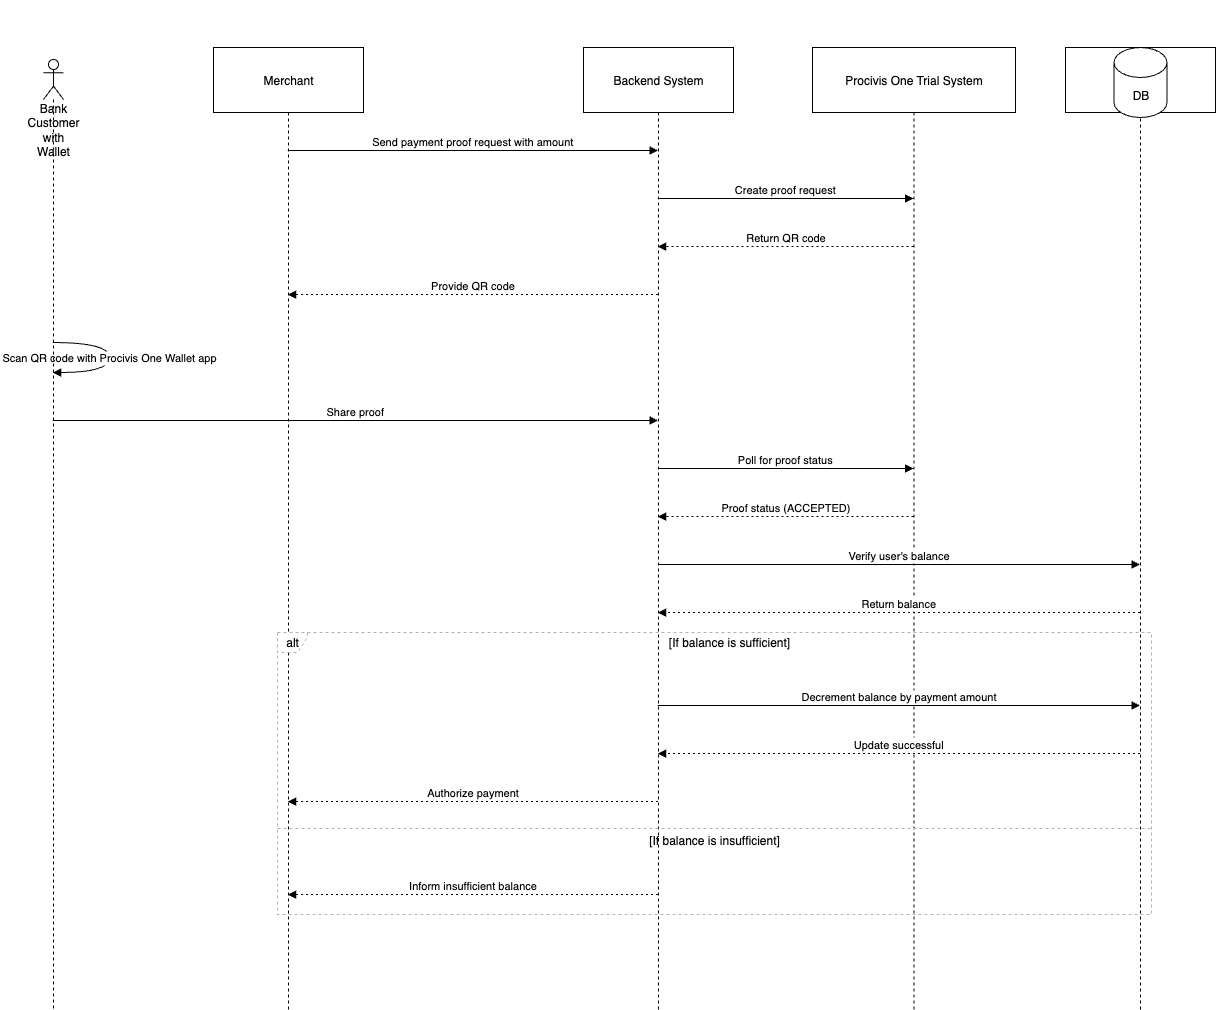

The diagram above was exported from draw.io. Its source (the exported page's mxGraphModel, read from the mxfile embedded in the PNG):
<mxGraphModel dx="1183" dy="1819" grid="1" gridSize="10" guides="1" tooltips="1" connect="1" arrows="1" fold="1" page="1" pageScale="1" pageWidth="827" pageHeight="1169" math="0" shadow="0">
  <root>
    <mxCell id="0" />
    <mxCell id="1" parent="0" />
    <mxCell id="3" value="Merchant" style="shape=umlLifeline;perimeter=lifelinePerimeter;whiteSpace=wrap;container=1;dropTarget=0;collapsible=0;recursiveResize=0;outlineConnect=0;portConstraint=eastwest;newEdgeStyle={&quot;edgeStyle&quot;:&quot;elbowEdgeStyle&quot;,&quot;elbow&quot;:&quot;vertical&quot;,&quot;curved&quot;:0,&quot;rounded&quot;:0};size=65;" parent="1" vertex="1">
      <mxGeometry x="260" width="150" height="962" as="geometry" />
    </mxCell>
    <mxCell id="4" value="Backend System" style="shape=umlLifeline;perimeter=lifelinePerimeter;whiteSpace=wrap;container=1;dropTarget=0;collapsible=0;recursiveResize=0;outlineConnect=0;portConstraint=eastwest;newEdgeStyle={&quot;edgeStyle&quot;:&quot;elbowEdgeStyle&quot;,&quot;elbow&quot;:&quot;vertical&quot;,&quot;curved&quot;:0,&quot;rounded&quot;:0};size=65;" parent="1" vertex="1">
      <mxGeometry x="630" width="150" height="962" as="geometry" />
    </mxCell>
    <mxCell id="5" value="Procivis One Trial System" style="shape=umlLifeline;perimeter=lifelinePerimeter;whiteSpace=wrap;container=1;dropTarget=0;collapsible=0;recursiveResize=0;outlineConnect=0;portConstraint=eastwest;newEdgeStyle={&quot;edgeStyle&quot;:&quot;elbowEdgeStyle&quot;,&quot;elbow&quot;:&quot;vertical&quot;,&quot;curved&quot;:0,&quot;rounded&quot;:0};size=65;" parent="1" vertex="1">
      <mxGeometry x="859" width="203" height="962" as="geometry" />
    </mxCell>
    <mxCell id="6" value="" style="shape=umlLifeline;perimeter=lifelinePerimeter;whiteSpace=wrap;container=1;dropTarget=0;collapsible=0;recursiveResize=0;outlineConnect=0;portConstraint=eastwest;newEdgeStyle={&quot;edgeStyle&quot;:&quot;elbowEdgeStyle&quot;,&quot;elbow&quot;:&quot;vertical&quot;,&quot;curved&quot;:0,&quot;rounded&quot;:0};size=65;" parent="1" vertex="1">
      <mxGeometry x="1112" width="150" height="962" as="geometry" />
    </mxCell>
    <mxCell id="7" value="alt" style="shape=umlFrame;dashed=1;pointerEvents=0;dropTarget=0;strokeColor=#B3B3B3;height=20;width=30" parent="1" vertex="1">
      <mxGeometry x="324" y="585" width="874" height="282" as="geometry" />
    </mxCell>
    <mxCell id="8" value="[If balance is sufficient]" style="text;strokeColor=none;fillColor=none;align=center;verticalAlign=middle;whiteSpace=wrap;" parent="7" vertex="1">
      <mxGeometry x="30" width="844" height="20" as="geometry" />
    </mxCell>
    <mxCell id="9" value="[If balance is insufficient]" style="shape=line;dashed=1;whiteSpace=wrap;verticalAlign=top;labelPosition=center;verticalLabelPosition=middle;align=center;strokeColor=#B3B3B3;" parent="7" vertex="1">
      <mxGeometry y="194" width="874" height="4" as="geometry" />
    </mxCell>
    <mxCell id="10" value="Send payment proof request with amount" style="verticalAlign=bottom;edgeStyle=elbowEdgeStyle;elbow=vertical;curved=0;rounded=0;endArrow=block;" parent="1" source="3" target="4" edge="1">
      <mxGeometry relative="1" as="geometry">
        <Array as="points">
          <mxPoint x="529" y="103" />
        </Array>
      </mxGeometry>
    </mxCell>
    <mxCell id="11" value="Create proof request" style="verticalAlign=bottom;edgeStyle=elbowEdgeStyle;elbow=vertical;curved=0;rounded=0;endArrow=block;" parent="1" source="4" target="5" edge="1">
      <mxGeometry relative="1" as="geometry">
        <Array as="points">
          <mxPoint x="841" y="151" />
        </Array>
      </mxGeometry>
    </mxCell>
    <mxCell id="12" value="Return QR code" style="verticalAlign=bottom;edgeStyle=elbowEdgeStyle;elbow=vertical;curved=0;rounded=0;dashed=1;dashPattern=2 3;endArrow=block;" parent="1" source="5" target="4" edge="1">
      <mxGeometry relative="1" as="geometry">
        <Array as="points">
          <mxPoint x="844" y="199" />
        </Array>
      </mxGeometry>
    </mxCell>
    <mxCell id="13" value="Provide QR code" style="verticalAlign=bottom;edgeStyle=elbowEdgeStyle;elbow=vertical;curved=0;rounded=0;dashed=1;dashPattern=2 3;endArrow=block;" parent="1" source="4" target="3" edge="1">
      <mxGeometry relative="1" as="geometry">
        <Array as="points">
          <mxPoint x="532" y="247" />
        </Array>
      </mxGeometry>
    </mxCell>
    <mxCell id="14" value="Scan QR code with Procivis One Wallet app" style="curved=1;endArrow=block;" parent="1" source="M7vGxlV4xuQqarNL5igq-24" target="M7vGxlV4xuQqarNL5igq-24" edge="1">
      <mxGeometry relative="1" as="geometry">
        <Array as="points">
          <mxPoint x="156" y="295" />
          <mxPoint x="156" y="325" />
        </Array>
        <mxPoint x="104.5" y="295" as="sourcePoint" />
        <mxPoint x="104.5" y="325" as="targetPoint" />
      </mxGeometry>
    </mxCell>
    <mxCell id="15" value="Share proof" style="verticalAlign=bottom;edgeStyle=elbowEdgeStyle;elbow=vertical;curved=0;rounded=0;endArrow=block;" parent="1" source="M7vGxlV4xuQqarNL5igq-24" target="4" edge="1">
      <mxGeometry relative="1" as="geometry">
        <Array as="points">
          <mxPoint x="414" y="373" />
        </Array>
        <mxPoint x="104.5" y="373" as="sourcePoint" />
      </mxGeometry>
    </mxCell>
    <mxCell id="16" value="Poll for proof status" style="verticalAlign=bottom;edgeStyle=elbowEdgeStyle;elbow=vertical;curved=0;rounded=0;endArrow=block;" parent="1" source="4" target="5" edge="1">
      <mxGeometry relative="1" as="geometry">
        <Array as="points">
          <mxPoint x="841" y="421" />
        </Array>
      </mxGeometry>
    </mxCell>
    <mxCell id="17" value="Proof status (ACCEPTED)" style="verticalAlign=bottom;edgeStyle=elbowEdgeStyle;elbow=vertical;curved=0;rounded=0;dashed=1;dashPattern=2 3;endArrow=block;" parent="1" source="5" target="4" edge="1">
      <mxGeometry relative="1" as="geometry">
        <Array as="points">
          <mxPoint x="844" y="469" />
        </Array>
      </mxGeometry>
    </mxCell>
    <mxCell id="18" value="Verify user's balance" style="verticalAlign=bottom;edgeStyle=elbowEdgeStyle;elbow=vertical;curved=0;rounded=0;endArrow=block;" parent="1" source="4" target="6" edge="1">
      <mxGeometry relative="1" as="geometry">
        <Array as="points">
          <mxPoint x="954" y="517" />
        </Array>
      </mxGeometry>
    </mxCell>
    <mxCell id="19" value="Return balance" style="verticalAlign=bottom;edgeStyle=elbowEdgeStyle;elbow=vertical;curved=0;rounded=0;dashed=1;dashPattern=2 3;endArrow=block;" parent="1" source="6" target="4" edge="1">
      <mxGeometry relative="1" as="geometry">
        <Array as="points">
          <mxPoint x="957" y="565" />
        </Array>
      </mxGeometry>
    </mxCell>
    <mxCell id="20" value="Decrement balance by payment amount" style="verticalAlign=bottom;edgeStyle=elbowEdgeStyle;elbow=vertical;curved=0;rounded=0;endArrow=block;" parent="1" source="4" target="6" edge="1">
      <mxGeometry relative="1" as="geometry">
        <Array as="points">
          <mxPoint x="954" y="658" />
        </Array>
      </mxGeometry>
    </mxCell>
    <mxCell id="21" value="Update successful" style="verticalAlign=bottom;edgeStyle=elbowEdgeStyle;elbow=vertical;curved=0;rounded=0;dashed=1;dashPattern=2 3;endArrow=block;" parent="1" source="6" target="4" edge="1">
      <mxGeometry relative="1" as="geometry">
        <Array as="points">
          <mxPoint x="957" y="706" />
        </Array>
      </mxGeometry>
    </mxCell>
    <mxCell id="22" value="Authorize payment" style="verticalAlign=bottom;edgeStyle=elbowEdgeStyle;elbow=vertical;curved=0;rounded=0;dashed=1;dashPattern=2 3;endArrow=block;" parent="1" source="4" target="3" edge="1">
      <mxGeometry relative="1" as="geometry">
        <Array as="points">
          <mxPoint x="532" y="754" />
        </Array>
      </mxGeometry>
    </mxCell>
    <mxCell id="23" value="Inform insufficient balance" style="verticalAlign=bottom;edgeStyle=elbowEdgeStyle;elbow=vertical;curved=0;rounded=0;dashed=1;dashPattern=2 3;endArrow=block;" parent="1" source="4" target="3" edge="1">
      <mxGeometry relative="1" as="geometry">
        <Array as="points">
          <mxPoint x="532" y="847" />
        </Array>
      </mxGeometry>
    </mxCell>
    <mxCell id="M7vGxlV4xuQqarNL5igq-23" value="DB" style="shape=cylinder3;whiteSpace=wrap;html=1;boundedLbl=1;backgroundOutline=1;size=15;" vertex="1" parent="1">
      <mxGeometry x="1160.5" width="53" height="70" as="geometry" />
    </mxCell>
    <mxCell id="M7vGxlV4xuQqarNL5igq-24" value="&lt;div&gt;&lt;br&gt;&lt;/div&gt;&lt;div&gt;&lt;br&gt;&lt;/div&gt;&lt;div&gt;&lt;br&gt;&lt;/div&gt;&lt;div&gt;&lt;br&gt;&lt;/div&gt;&lt;div&gt;&lt;br&gt;&lt;/div&gt;&lt;div&gt;&lt;br&gt;&lt;/div&gt;&lt;div&gt;&lt;br&gt;&lt;/div&gt;Bank Customer with Wallet" style="shape=umlLifeline;perimeter=lifelinePerimeter;whiteSpace=wrap;html=1;container=1;dropTarget=0;collapsible=0;recursiveResize=0;outlineConnect=0;portConstraint=eastwest;newEdgeStyle={&quot;curved&quot;:0,&quot;rounded&quot;:0};participant=umlActor;" vertex="1" parent="1">
      <mxGeometry x="90" y="12" width="20" height="950" as="geometry" />
    </mxCell>
  </root>
</mxGraphModel>